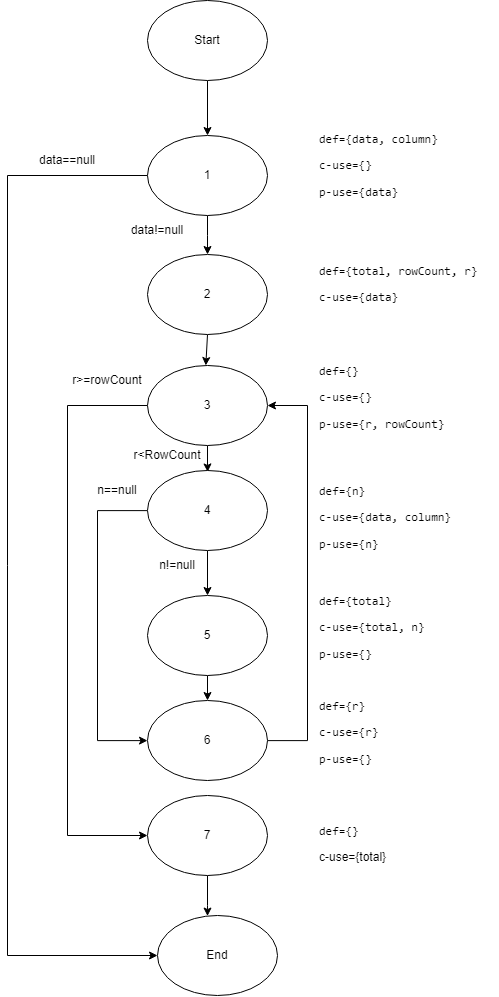

The diagram above was exported from draw.io. Its source (the exported page's mxGraphModel, read from the mxfile embedded in the PNG):
<mxGraphModel dx="2840" dy="2316" grid="1" gridSize="10" guides="1" tooltips="1" connect="1" arrows="1" fold="1" page="1" pageScale="1" pageWidth="850" pageHeight="1100" math="0" shadow="0">
  <root>
    <mxCell id="0" />
    <mxCell id="1" parent="0" />
    <mxCell id="2" style="edgeStyle=orthogonalEdgeStyle;rounded=0;orthogonalLoop=1;jettySize=auto;html=1;" edge="1" source="3" target="6" parent="1">
      <mxGeometry relative="1" as="geometry" />
    </mxCell>
    <mxCell id="3" value="Start" style="ellipse;whiteSpace=wrap;html=1;" vertex="1" parent="1">
      <mxGeometry x="1120" y="-95" width="120" height="80" as="geometry" />
    </mxCell>
    <mxCell id="4" style="edgeStyle=orthogonalEdgeStyle;rounded=0;orthogonalLoop=1;jettySize=auto;html=1;" edge="1" source="6" target="19" parent="1">
      <mxGeometry relative="1" as="geometry">
        <Array as="points">
          <mxPoint x="980" y="80" />
          <mxPoint x="980" y="860" />
        </Array>
      </mxGeometry>
    </mxCell>
    <mxCell id="5" style="edgeStyle=orthogonalEdgeStyle;rounded=0;orthogonalLoop=1;jettySize=auto;html=1;" edge="1" source="6" target="13" parent="1">
      <mxGeometry relative="1" as="geometry" />
    </mxCell>
    <mxCell id="6" value="1" style="ellipse;whiteSpace=wrap;html=1;" vertex="1" parent="1">
      <mxGeometry x="1120" y="40" width="120" height="80" as="geometry" />
    </mxCell>
    <mxCell id="7" style="edgeStyle=orthogonalEdgeStyle;rounded=0;orthogonalLoop=1;jettySize=auto;html=1;" edge="1" source="9" target="25" parent="1">
      <mxGeometry relative="1" as="geometry">
        <Array as="points">
          <mxPoint x="1040" y="310" />
          <mxPoint x="1040" y="740" />
        </Array>
      </mxGeometry>
    </mxCell>
    <mxCell id="8" style="edgeStyle=orthogonalEdgeStyle;rounded=0;orthogonalLoop=1;jettySize=auto;html=1;entryX=0.501;entryY=0.018;entryDx=0;entryDy=0;entryPerimeter=0;" edge="1" source="9" target="16" parent="1">
      <mxGeometry relative="1" as="geometry" />
    </mxCell>
    <mxCell id="9" value="3" style="ellipse;whiteSpace=wrap;html=1;" vertex="1" parent="1">
      <mxGeometry x="1120" y="270" width="120" height="80" as="geometry" />
    </mxCell>
    <mxCell id="10" style="edgeStyle=orthogonalEdgeStyle;rounded=0;orthogonalLoop=1;jettySize=auto;html=1;" edge="1" source="11" target="18" parent="1">
      <mxGeometry relative="1" as="geometry" />
    </mxCell>
    <mxCell id="11" value="5" style="ellipse;whiteSpace=wrap;html=1;" vertex="1" parent="1">
      <mxGeometry x="1120" y="500" width="120" height="80" as="geometry" />
    </mxCell>
    <mxCell id="12" style="edgeStyle=orthogonalEdgeStyle;rounded=0;orthogonalLoop=1;jettySize=auto;html=1;entryX=0.486;entryY=0;entryDx=0;entryDy=0;entryPerimeter=0;" edge="1" source="13" target="9" parent="1">
      <mxGeometry relative="1" as="geometry">
        <Array as="points">
          <mxPoint x="1178" y="230" />
          <mxPoint x="1178" y="230" />
        </Array>
      </mxGeometry>
    </mxCell>
    <mxCell id="13" value="2" style="ellipse;whiteSpace=wrap;html=1;" vertex="1" parent="1">
      <mxGeometry x="1120" y="159" width="120" height="80" as="geometry" />
    </mxCell>
    <mxCell id="14" style="edgeStyle=orthogonalEdgeStyle;rounded=0;orthogonalLoop=1;jettySize=auto;html=1;" edge="1" source="16" target="11" parent="1">
      <mxGeometry relative="1" as="geometry" />
    </mxCell>
    <mxCell id="15" style="edgeStyle=orthogonalEdgeStyle;rounded=0;orthogonalLoop=1;jettySize=auto;html=1;" edge="1" source="16" target="18" parent="1">
      <mxGeometry relative="1" as="geometry">
        <Array as="points">
          <mxPoint x="1070" y="415" />
          <mxPoint x="1070" y="645" />
        </Array>
      </mxGeometry>
    </mxCell>
    <mxCell id="16" value="4" style="ellipse;whiteSpace=wrap;html=1;" vertex="1" parent="1">
      <mxGeometry x="1120" y="375" width="120" height="80" as="geometry" />
    </mxCell>
    <mxCell id="17" style="edgeStyle=orthogonalEdgeStyle;rounded=0;orthogonalLoop=1;jettySize=auto;html=1;entryX=1;entryY=0.5;entryDx=0;entryDy=0;" edge="1" source="18" target="9" parent="1">
      <mxGeometry relative="1" as="geometry">
        <mxPoint x="1290" y="510" as="targetPoint" />
        <Array as="points">
          <mxPoint x="1280" y="645" />
          <mxPoint x="1280" y="310" />
        </Array>
      </mxGeometry>
    </mxCell>
    <mxCell id="18" value="6" style="ellipse;whiteSpace=wrap;html=1;" vertex="1" parent="1">
      <mxGeometry x="1120" y="605" width="120" height="80" as="geometry" />
    </mxCell>
    <mxCell id="19" value="End" style="ellipse;whiteSpace=wrap;html=1;" vertex="1" parent="1">
      <mxGeometry x="1130" y="820" width="120" height="80" as="geometry" />
    </mxCell>
    <mxCell id="20" value="data==null" style="text;html=1;strokeColor=none;fillColor=none;align=center;verticalAlign=middle;whiteSpace=wrap;rounded=0;" vertex="1" parent="1">
      <mxGeometry x="1010" y="50" width="60" height="30" as="geometry" />
    </mxCell>
    <mxCell id="21" value="data!=null" style="text;html=1;strokeColor=none;fillColor=none;align=center;verticalAlign=middle;whiteSpace=wrap;rounded=0;" vertex="1" parent="1">
      <mxGeometry x="1100" y="120" width="60" height="30" as="geometry" />
    </mxCell>
    <mxCell id="22" value="r&amp;gt;=rowCount" style="text;html=1;strokeColor=none;fillColor=none;align=center;verticalAlign=middle;whiteSpace=wrap;rounded=0;" vertex="1" parent="1">
      <mxGeometry x="1050" y="270" width="60" height="30" as="geometry" />
    </mxCell>
    <mxCell id="23" value="r&amp;lt;RowCount" style="text;html=1;strokeColor=none;fillColor=none;align=center;verticalAlign=middle;whiteSpace=wrap;rounded=0;" vertex="1" parent="1">
      <mxGeometry x="1110" y="345" width="60" height="30" as="geometry" />
    </mxCell>
    <mxCell id="24" style="edgeStyle=orthogonalEdgeStyle;rounded=0;orthogonalLoop=1;jettySize=auto;html=1;" edge="1" source="25" target="19" parent="1">
      <mxGeometry relative="1" as="geometry">
        <Array as="points">
          <mxPoint x="1180" y="810" />
          <mxPoint x="1180" y="810" />
        </Array>
      </mxGeometry>
    </mxCell>
    <mxCell id="25" value="7" style="ellipse;whiteSpace=wrap;html=1;" vertex="1" parent="1">
      <mxGeometry x="1120" y="700" width="120" height="80" as="geometry" />
    </mxCell>
    <mxCell id="26" value="n!=null" style="text;html=1;strokeColor=none;fillColor=none;align=center;verticalAlign=middle;whiteSpace=wrap;rounded=0;" vertex="1" parent="1">
      <mxGeometry x="1120" y="455" width="60" height="30" as="geometry" />
    </mxCell>
    <mxCell id="27" value="n==null" style="text;html=1;strokeColor=none;fillColor=none;align=center;verticalAlign=middle;whiteSpace=wrap;rounded=0;" vertex="1" parent="1">
      <mxGeometry x="1060" y="380" width="60" height="30" as="geometry" />
    </mxCell>
    <mxCell id="28" value="&lt;p&gt;&lt;code&gt;def={data, column}&lt;/code&gt;&lt;/p&gt;&lt;p&gt;&lt;code&gt;c-use={}&lt;/code&gt;&lt;/p&gt;&lt;p&gt;&lt;code&gt;p-use={data}&lt;/code&gt;&lt;/p&gt;" style="text;whiteSpace=wrap;html=1;" vertex="1" parent="1">
      <mxGeometry x="1290" y="17.5" width="140" height="95" as="geometry" />
    </mxCell>
    <mxCell id="29" value="&lt;p&gt;&lt;code&gt;def={total, rowCount, r}&lt;/code&gt;&lt;/p&gt;&lt;p&gt;&lt;code&gt;c-use={data}&lt;/code&gt;&lt;/p&gt;" style="text;whiteSpace=wrap;html=1;" vertex="1" parent="1">
      <mxGeometry x="1290" y="150" width="180" height="70" as="geometry" />
    </mxCell>
    <mxCell id="30" value="&lt;p&gt;&lt;code&gt;def={}&lt;/code&gt;&lt;/p&gt;&lt;p&gt;&lt;code&gt;c-use={}&lt;/code&gt;&lt;/p&gt;&lt;p&gt;&lt;code&gt;p-use={r, rowCount}&lt;/code&gt;&lt;/p&gt;" style="text;whiteSpace=wrap;html=1;" vertex="1" parent="1">
      <mxGeometry x="1290" y="250" width="150" height="90" as="geometry" />
    </mxCell>
    <mxCell id="31" value="&lt;p&gt;&lt;code&gt;def={n}&lt;/code&gt;&lt;/p&gt;&lt;p&gt;&lt;code&gt;c-use={data, column}&lt;/code&gt;&lt;/p&gt;&lt;p&gt;&lt;code&gt;p-use={n}&lt;/code&gt;&lt;/p&gt;" style="text;whiteSpace=wrap;html=1;" vertex="1" parent="1">
      <mxGeometry x="1290" y="370" width="160" height="100" as="geometry" />
    </mxCell>
    <mxCell id="32" value="&lt;p&gt;&lt;code&gt;def={total}&lt;/code&gt;&lt;/p&gt;&lt;p&gt;&lt;code&gt;c-use={total, n}&lt;/code&gt;&lt;/p&gt;&lt;p&gt;&lt;code&gt;p-use={}&lt;/code&gt;&lt;/p&gt;" style="text;whiteSpace=wrap;html=1;" vertex="1" parent="1">
      <mxGeometry x="1290" y="480" width="130" height="90" as="geometry" />
    </mxCell>
    <mxCell id="33" value="&lt;p&gt;&lt;code&gt;def={r}&lt;/code&gt;&lt;/p&gt;&lt;p&gt;&lt;code&gt;c-use={r}&lt;/code&gt;&lt;/p&gt;&lt;p&gt;&lt;code&gt;p-use={}&lt;/code&gt;&lt;/p&gt;" style="text;whiteSpace=wrap;html=1;" vertex="1" parent="1">
      <mxGeometry x="1290" y="585" width="80" height="100" as="geometry" />
    </mxCell>
    <mxCell id="34" value="&lt;p&gt;&lt;code&gt;def={}&lt;/code&gt;&lt;/p&gt;&lt;p&gt;&lt;span&gt;c-use={total}&lt;/span&gt;&lt;br&gt;&lt;/p&gt;" style="text;whiteSpace=wrap;html=1;" vertex="1" parent="1">
      <mxGeometry x="1290" y="710" width="155" height="100" as="geometry" />
    </mxCell>
  </root>
</mxGraphModel>